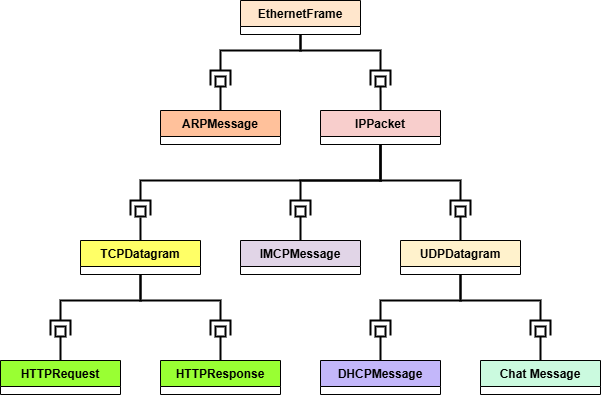

The diagram above was exported from draw.io. Its source (the exported page's mxGraphModel, read from the mxfile embedded in the PNG):
<mxGraphModel dx="1553" dy="1793" grid="1" gridSize="10" guides="1" tooltips="0" connect="1" arrows="0" fold="0" page="0" pageScale="1" pageWidth="827" pageHeight="1169" math="0" shadow="0">
  <root>
    <mxCell id="0" />
    <mxCell id="1" parent="0" />
    <mxCell id="2" parent="1" style="swimlane;fontStyle=1;align=center;verticalAlign=top;childLayout=stackLayout;horizontal=1;startSize=26;horizontalStack=0;resizeParent=1;resizeParentMax=0;resizeLast=0;collapsible=1;marginBottom=0;whiteSpace=wrap;html=1;fillColor=#FFF2CC;" value="UDPDatagram" vertex="1">
      <mxGeometry height="34" width="120" x="2000" y="-472" as="geometry" />
    </mxCell>
    <mxCell id="3" parent="1" style="swimlane;fontStyle=1;align=center;verticalAlign=top;childLayout=stackLayout;horizontal=1;startSize=26;horizontalStack=0;resizeParent=1;resizeParentMax=0;resizeLast=0;collapsible=1;marginBottom=0;whiteSpace=wrap;html=1;fillColor=#E1D5E7;" value="IMCPMessage" vertex="1">
      <mxGeometry height="34" width="120" x="1840" y="-472" as="geometry" />
    </mxCell>
    <mxCell id="4" edge="1" parent="1" source="20" style="rounded=0;orthogonalLoop=1;jettySize=auto;html=1;endArrow=none;endFill=0;endSize=7;strokeWidth=2;sketch=0;strokeColor=default;align=center;verticalAlign=middle;fontFamily=Helvetica;fontSize=11;fontColor=default;labelBackgroundColor=default;sourcePerimeterSpacing=0;targetPerimeterSpacing=0;entryX=0.5;entryY=1;entryDx=0;entryDy=0;" target="44" value="">
      <mxGeometry relative="1" as="geometry">
        <mxPoint x="1531.5" y="-829" as="sourcePoint" />
        <mxPoint x="1750" y="-632" as="targetPoint" />
      </mxGeometry>
    </mxCell>
    <mxCell id="5" edge="1" parent="1" source="17" style="rounded=0;orthogonalLoop=1;jettySize=auto;html=1;endArrow=none;endFill=0;sketch=0;sourcePerimeterSpacing=0;targetPerimeterSpacing=0;endSize=7;strokeWidth=2;edgeStyle=orthogonalEdgeStyle;strokeColor=default;align=center;verticalAlign=middle;fontFamily=Helvetica;fontSize=11;fontColor=default;labelBackgroundColor=default;entryX=0.5;entryY=1;entryDx=0;entryDy=0;" target="40" value="">
      <mxGeometry relative="1" as="geometry">
        <Array as="points">
          <mxPoint x="1900" y="-662" />
          <mxPoint x="1980" y="-662" />
        </Array>
        <mxPoint x="1390" y="-752" as="sourcePoint" />
        <mxPoint x="2020" y="-662" as="targetPoint" />
      </mxGeometry>
    </mxCell>
    <mxCell id="6" edge="1" parent="1" source="16" style="rounded=0;orthogonalLoop=1;jettySize=auto;html=1;endArrow=none;endFill=0;sketch=0;sourcePerimeterSpacing=0;targetPerimeterSpacing=0;endSize=7;strokeWidth=2;edgeStyle=orthogonalEdgeStyle;strokeColor=default;align=center;verticalAlign=middle;fontFamily=Helvetica;fontSize=11;fontColor=default;labelBackgroundColor=default;" value="">
      <mxGeometry relative="1" as="geometry">
        <Array as="points">
          <mxPoint x="1980" y="-532" />
          <mxPoint x="1900" y="-532" />
        </Array>
        <mxPoint x="3149.999999999999" y="-281.9411764705883" as="sourcePoint" />
        <mxPoint x="1900" y="-512" as="targetPoint" />
      </mxGeometry>
    </mxCell>
    <mxCell id="7" edge="1" parent="1" source="16" style="rounded=0;orthogonalLoop=1;jettySize=auto;html=1;endArrow=none;endFill=0;sketch=0;sourcePerimeterSpacing=0;targetPerimeterSpacing=0;endSize=7;strokeWidth=2;edgeStyle=orthogonalEdgeStyle;strokeColor=default;align=center;verticalAlign=middle;fontFamily=Helvetica;fontSize=11;fontColor=default;labelBackgroundColor=default;entryX=0.5;entryY=1;entryDx=0;entryDy=0;" target="37" value="">
      <mxGeometry relative="1" as="geometry">
        <Array as="points">
          <mxPoint x="1980" y="-532" />
          <mxPoint x="2060" y="-532" />
        </Array>
        <mxPoint x="3280" y="-192" as="sourcePoint" />
        <mxPoint x="2060" y="-522" as="targetPoint" />
      </mxGeometry>
    </mxCell>
    <mxCell id="8" edge="1" parent="1" source="3" style="rounded=0;orthogonalLoop=1;jettySize=auto;html=1;endArrow=none;endFill=0;endSize=10;strokeWidth=2;sketch=0;strokeColor=default;align=center;verticalAlign=middle;fontFamily=Helvetica;fontSize=11;fontColor=default;labelBackgroundColor=default;entryX=0.5;entryY=1;entryDx=0;entryDy=0;" target="32" value="">
      <mxGeometry relative="1" as="geometry">
        <mxPoint x="3607" y="88" as="sourcePoint" />
        <mxPoint x="1900" y="-492" as="targetPoint" />
      </mxGeometry>
    </mxCell>
    <mxCell id="9" edge="1" parent="1" source="2" style="rounded=0;orthogonalLoop=1;jettySize=auto;html=1;endArrow=none;endFill=0;endSize=5;strokeWidth=2;sketch=0;strokeColor=default;align=center;verticalAlign=middle;fontFamily=Helvetica;fontSize=11;fontColor=default;labelBackgroundColor=default;entryX=0.5;entryY=1;entryDx=0;entryDy=0;" target="38" value="">
      <mxGeometry relative="1" as="geometry">
        <mxPoint x="3470" y="-192.00000000000023" as="sourcePoint" />
        <mxPoint x="2060" y="-502" as="targetPoint" />
      </mxGeometry>
    </mxCell>
    <mxCell id="10" parent="1" style="swimlane;fontStyle=1;align=center;verticalAlign=top;childLayout=stackLayout;horizontal=1;startSize=26;horizontalStack=0;resizeParent=1;resizeParentMax=0;resizeLast=0;collapsible=1;marginBottom=0;whiteSpace=wrap;html=1;fillColor=#CBFADF;" value="Chat Message" vertex="1">
      <mxGeometry height="34" width="120" x="2080" y="-352" as="geometry" />
    </mxCell>
    <mxCell id="11" edge="1" parent="1" source="10" style="rounded=0;orthogonalLoop=1;jettySize=auto;html=1;endArrow=none;endFill=0;endSize=7;strokeWidth=2;sketch=0;strokeColor=default;align=center;verticalAlign=middle;fontFamily=Helvetica;fontSize=11;fontColor=default;labelBackgroundColor=default;sourcePerimeterSpacing=0;targetPerimeterSpacing=0;entryX=0.5;entryY=1;entryDx=0;entryDy=0;" target="53" value="">
      <mxGeometry relative="1" as="geometry">
        <mxPoint x="2540" y="-305.5" as="sourcePoint" />
        <mxPoint x="2080" y="-372" as="targetPoint" />
      </mxGeometry>
    </mxCell>
    <mxCell id="12" edge="1" parent="1" source="2" style="rounded=0;orthogonalLoop=1;jettySize=auto;html=1;endArrow=none;endFill=0;sketch=0;sourcePerimeterSpacing=0;targetPerimeterSpacing=0;endSize=7;strokeWidth=2;edgeStyle=orthogonalEdgeStyle;strokeColor=default;align=center;verticalAlign=middle;fontFamily=Helvetica;fontSize=11;fontColor=default;labelBackgroundColor=default;" value="">
      <mxGeometry relative="1" as="geometry">
        <Array as="points">
          <mxPoint x="2060" y="-412" />
          <mxPoint x="2140" y="-412" />
        </Array>
        <mxPoint x="4270" y="-382" as="sourcePoint" />
        <mxPoint x="2140" y="-392" as="targetPoint" />
      </mxGeometry>
    </mxCell>
    <mxCell id="13" parent="1" style="swimlane;fontStyle=1;align=center;verticalAlign=top;childLayout=stackLayout;horizontal=1;startSize=26;horizontalStack=0;resizeParent=1;resizeParentMax=0;resizeLast=0;collapsible=1;marginBottom=0;whiteSpace=wrap;html=1;fillColor=#C3B7FA;" value="DHCPMessage" vertex="1">
      <mxGeometry height="34" width="120" x="1920" y="-352" as="geometry" />
    </mxCell>
    <mxCell id="14" edge="1" parent="1" source="13" style="rounded=0;orthogonalLoop=1;jettySize=auto;html=1;endArrow=none;endFill=0;endSize=7;strokeWidth=2;sketch=0;strokeColor=default;align=center;verticalAlign=middle;fontFamily=Helvetica;fontSize=11;fontColor=default;labelBackgroundColor=default;sourcePerimeterSpacing=0;targetPerimeterSpacing=0;entryX=0.5;entryY=1;entryDx=0;entryDy=0;" target="56" value="">
      <mxGeometry relative="1" as="geometry">
        <mxPoint x="4171" y="-42" as="sourcePoint" />
        <mxPoint x="2060" y="-372" as="targetPoint" />
      </mxGeometry>
    </mxCell>
    <mxCell id="15" edge="1" parent="1" source="2" style="rounded=0;orthogonalLoop=1;jettySize=auto;html=1;endArrow=none;endFill=0;sketch=0;sourcePerimeterSpacing=0;targetPerimeterSpacing=0;endSize=7;strokeWidth=2;edgeStyle=orthogonalEdgeStyle;strokeColor=default;align=center;verticalAlign=middle;fontFamily=Helvetica;fontSize=11;fontColor=default;labelBackgroundColor=default;" value="">
      <mxGeometry relative="1" as="geometry">
        <Array as="points">
          <mxPoint x="2060" y="-412" />
          <mxPoint x="1980" y="-412" />
        </Array>
        <mxPoint x="4930" y="-552" as="sourcePoint" />
        <mxPoint x="1980" y="-392" as="targetPoint" />
      </mxGeometry>
    </mxCell>
    <mxCell id="16" parent="1" style="swimlane;fontStyle=1;align=center;verticalAlign=top;childLayout=stackLayout;horizontal=1;startSize=26;horizontalStack=0;resizeParent=1;resizeParentMax=0;resizeLast=0;collapsible=1;marginBottom=0;whiteSpace=wrap;html=1;fillColor=#F8CECC;" value="IPPacket" vertex="1">
      <mxGeometry height="34" width="120" x="1920" y="-602" as="geometry" />
    </mxCell>
    <mxCell id="17" parent="1" style="swimlane;fontStyle=1;align=center;verticalAlign=top;childLayout=stackLayout;horizontal=1;startSize=26;horizontalStack=0;resizeParent=1;resizeParentMax=0;resizeLast=0;collapsible=1;marginBottom=0;whiteSpace=wrap;html=1;fillColor=#FFE6CC;" value="EthernetFrame" vertex="1">
      <mxGeometry height="34" width="120" x="1840" y="-712" as="geometry" />
    </mxCell>
    <mxCell id="18" edge="1" parent="1" source="16" style="rounded=0;orthogonalLoop=1;jettySize=auto;html=1;endArrow=none;endFill=0;endSize=7;strokeWidth=2;sketch=0;edgeStyle=orthogonalEdgeStyle;strokeColor=default;align=center;verticalAlign=middle;fontFamily=Helvetica;fontSize=11;fontColor=default;labelBackgroundColor=default;sourcePerimeterSpacing=0;targetPerimeterSpacing=0;entryX=0.5;entryY=1;entryDx=0;entryDy=0;" target="41" value="">
      <mxGeometry relative="1" as="geometry">
        <mxPoint x="2780" y="-112" as="sourcePoint" />
        <mxPoint x="1940" y="-622" as="targetPoint" />
      </mxGeometry>
    </mxCell>
    <mxCell id="19" edge="1" parent="1" source="17" style="rounded=0;orthogonalLoop=1;jettySize=auto;html=1;endArrow=none;endFill=0;sketch=0;sourcePerimeterSpacing=0;targetPerimeterSpacing=0;endSize=7;strokeWidth=2;edgeStyle=orthogonalEdgeStyle;strokeColor=default;align=center;verticalAlign=middle;fontFamily=Helvetica;fontSize=11;fontColor=default;labelBackgroundColor=default;entryX=0.5;entryY=1;entryDx=0;entryDy=0;" target="43" value="">
      <mxGeometry relative="1" as="geometry">
        <Array as="points">
          <mxPoint x="1900" y="-662" />
          <mxPoint x="1820" y="-662" />
        </Array>
        <mxPoint x="1430" y="-222" as="sourcePoint" />
        <mxPoint x="1820" y="-662" as="targetPoint" />
      </mxGeometry>
    </mxCell>
    <mxCell id="20" parent="1" style="swimlane;fontStyle=1;align=center;verticalAlign=top;childLayout=stackLayout;horizontal=1;startSize=26;horizontalStack=0;resizeParent=1;resizeParentMax=0;resizeLast=0;collapsible=1;marginBottom=0;whiteSpace=wrap;html=1;fillColor=#FFC19B;" value="ARPMessage" vertex="1">
      <mxGeometry height="34" width="120" x="1760" y="-602" as="geometry" />
    </mxCell>
    <mxCell id="21" parent="1" style="swimlane;fontStyle=1;align=center;verticalAlign=top;childLayout=stackLayout;horizontal=1;startSize=26;horizontalStack=0;resizeParent=1;resizeParentMax=0;resizeLast=0;collapsible=1;marginBottom=0;whiteSpace=wrap;html=1;fillColor=#FFFF66;" value="TCPDatagram" vertex="1">
      <mxGeometry height="34" width="120" x="1680" y="-472" as="geometry" />
    </mxCell>
    <mxCell id="22" edge="1" parent="1" source="16" style="rounded=0;orthogonalLoop=1;jettySize=auto;html=1;endArrow=none;endFill=0;sketch=0;sourcePerimeterSpacing=0;targetPerimeterSpacing=0;endSize=7;strokeWidth=2;edgeStyle=orthogonalEdgeStyle;strokeColor=default;align=center;verticalAlign=middle;fontFamily=Helvetica;fontSize=11;fontColor=default;labelBackgroundColor=default;entryX=0.5;entryY=1;entryDx=0;entryDy=0;" target="34" value="">
      <mxGeometry relative="1" as="geometry">
        <Array as="points">
          <mxPoint x="1980" y="-532" />
          <mxPoint x="1740" y="-532" />
        </Array>
        <mxPoint x="2020" y="-542" as="sourcePoint" />
        <mxPoint x="1740" y="-522" as="targetPoint" />
      </mxGeometry>
    </mxCell>
    <mxCell id="23" edge="1" parent="1" source="21" style="rounded=0;orthogonalLoop=1;jettySize=auto;html=1;endArrow=none;endFill=0;endSize=10;strokeWidth=2;sketch=0;strokeColor=default;align=center;verticalAlign=middle;fontFamily=Helvetica;fontSize=11;fontColor=default;labelBackgroundColor=default;entryX=0.497;entryY=1.1;entryDx=0;entryDy=0;entryPerimeter=0;" target="35" value="">
      <mxGeometry relative="1" as="geometry">
        <mxPoint x="1950" y="-382" as="sourcePoint" />
        <mxPoint x="1740" y="-482" as="targetPoint" />
      </mxGeometry>
    </mxCell>
    <mxCell id="24" parent="1" style="swimlane;fontStyle=1;align=center;verticalAlign=top;childLayout=stackLayout;horizontal=1;startSize=26;horizontalStack=0;resizeParent=1;resizeParentMax=0;resizeLast=0;collapsible=1;marginBottom=0;whiteSpace=wrap;html=1;fillColor=#99FF33;strokeColor=default;fontFamily=Helvetica;fontSize=12;fontColor=default;" value="HTTPResponse" vertex="1">
      <mxGeometry height="34" width="120" x="1760" y="-352" as="geometry" />
    </mxCell>
    <mxCell id="25" parent="1" style="swimlane;fontStyle=1;align=center;verticalAlign=top;childLayout=stackLayout;horizontal=1;startSize=26;horizontalStack=0;resizeParent=1;resizeParentMax=0;resizeLast=0;collapsible=1;marginBottom=0;whiteSpace=wrap;html=1;fillColor=#99FF33;" value="HTTPRequest" vertex="1">
      <mxGeometry height="34" width="120" x="1600" y="-352" as="geometry" />
    </mxCell>
    <mxCell id="26" edge="1" parent="1" source="24" style="rounded=0;orthogonalLoop=1;jettySize=auto;html=1;endArrow=none;endFill=0;endSize=7;strokeWidth=2;sketch=0;strokeColor=default;align=center;verticalAlign=middle;fontFamily=Helvetica;fontSize=11;fontColor=default;labelBackgroundColor=default;sourcePerimeterSpacing=0;targetPerimeterSpacing=0;entryX=0.5;entryY=1;entryDx=0;entryDy=0;" target="47" value="">
      <mxGeometry relative="1" as="geometry">
        <mxPoint x="1942" y="-256" as="sourcePoint" />
        <mxPoint x="1880" y="-372" as="targetPoint" />
      </mxGeometry>
    </mxCell>
    <mxCell id="27" edge="1" parent="1" source="21" style="rounded=0;orthogonalLoop=1;jettySize=auto;html=1;endArrow=none;endFill=0;sketch=0;sourcePerimeterSpacing=0;targetPerimeterSpacing=0;endSize=7;strokeWidth=2;edgeStyle=orthogonalEdgeStyle;strokeColor=default;align=center;verticalAlign=middle;fontFamily=Helvetica;fontSize=11;fontColor=default;labelBackgroundColor=default;entryX=0.5;entryY=1;entryDx=0;entryDy=0;" target="46" value="">
      <mxGeometry relative="1" as="geometry">
        <Array as="points">
          <mxPoint x="1740" y="-412" />
          <mxPoint x="1820" y="-412" />
        </Array>
        <mxPoint x="1862" y="-342" as="sourcePoint" />
        <mxPoint x="1820" y="-412" as="targetPoint" />
      </mxGeometry>
    </mxCell>
    <mxCell id="28" edge="1" parent="1" source="25" style="rounded=0;orthogonalLoop=1;jettySize=auto;html=1;endArrow=none;endFill=0;endSize=7;strokeWidth=2;sketch=0;exitX=0.5;exitY=0;exitDx=0;exitDy=0;strokeColor=default;align=center;verticalAlign=middle;fontFamily=Helvetica;fontSize=11;fontColor=default;labelBackgroundColor=default;sourcePerimeterSpacing=0;targetPerimeterSpacing=0;entryX=0.5;entryY=1;entryDx=0;entryDy=0;" target="50" value="">
      <mxGeometry relative="1" as="geometry">
        <mxPoint x="1782" y="-256" as="sourcePoint" />
        <mxPoint x="1730" y="-372" as="targetPoint" />
      </mxGeometry>
    </mxCell>
    <mxCell id="29" edge="1" parent="1" source="21" style="rounded=0;orthogonalLoop=1;jettySize=auto;html=1;endArrow=none;endFill=0;sketch=0;sourcePerimeterSpacing=0;targetPerimeterSpacing=0;endSize=7;strokeWidth=2;edgeStyle=orthogonalEdgeStyle;strokeColor=default;align=center;verticalAlign=middle;fontFamily=Helvetica;fontSize=11;fontColor=default;labelBackgroundColor=default;" value="">
      <mxGeometry relative="1" as="geometry">
        <Array as="points">
          <mxPoint x="1740" y="-412" />
          <mxPoint x="1660" y="-412" />
        </Array>
        <mxPoint x="1862" y="-342" as="sourcePoint" />
        <mxPoint x="1660" y="-392" as="targetPoint" />
      </mxGeometry>
    </mxCell>
    <mxCell id="30" connectable="0" parent="1" style="group" value="" vertex="1">
      <mxGeometry height="16" width="20" x="1890" y="-512" as="geometry" />
    </mxCell>
    <mxCell id="31" parent="30" style="shape=partialRectangle;whiteSpace=wrap;html=1;bottom=1;right=1;left=1;top=0;fillColor=none;routingCenterX=-0.5;direction=west;strokeWidth=2;container=0;" value="" vertex="1">
      <mxGeometry height="14" width="20" as="geometry" />
    </mxCell>
    <mxCell id="32" parent="30" style="rounded=0;whiteSpace=wrap;html=1;fillColor=none;strokeWidth=2;container=0;" value="" vertex="1">
      <mxGeometry height="10" width="10" x="5" y="6" as="geometry" />
    </mxCell>
    <mxCell id="33" connectable="0" parent="1" style="group" value="" vertex="1">
      <mxGeometry height="16" width="20" x="1730" y="-512" as="geometry" />
    </mxCell>
    <mxCell id="34" parent="33" style="shape=partialRectangle;whiteSpace=wrap;html=1;bottom=1;right=1;left=1;top=0;fillColor=none;routingCenterX=-0.5;direction=west;strokeWidth=2;container=0;" value="" vertex="1">
      <mxGeometry height="14" width="20" as="geometry" />
    </mxCell>
    <mxCell id="35" parent="33" style="rounded=0;whiteSpace=wrap;html=1;fillColor=none;strokeWidth=2;container=0;" value="" vertex="1">
      <mxGeometry height="10" width="10" x="5" y="6" as="geometry" />
    </mxCell>
    <mxCell id="36" connectable="0" parent="1" style="group" value="" vertex="1">
      <mxGeometry height="16" width="20" x="2050" y="-512" as="geometry" />
    </mxCell>
    <mxCell id="37" parent="36" style="shape=partialRectangle;whiteSpace=wrap;html=1;bottom=1;right=1;left=1;top=0;fillColor=none;routingCenterX=-0.5;direction=west;strokeWidth=2;container=0;" value="" vertex="1">
      <mxGeometry height="14" width="20" as="geometry" />
    </mxCell>
    <mxCell id="38" parent="36" style="rounded=0;whiteSpace=wrap;html=1;fillColor=none;strokeWidth=2;container=0;" value="" vertex="1">
      <mxGeometry height="10" width="10" x="5" y="6" as="geometry" />
    </mxCell>
    <mxCell id="39" connectable="0" parent="1" style="group" value="" vertex="1">
      <mxGeometry height="16" width="20" x="1970" y="-642" as="geometry" />
    </mxCell>
    <mxCell id="40" parent="39" style="shape=partialRectangle;whiteSpace=wrap;html=1;bottom=1;right=1;left=1;top=0;fillColor=none;routingCenterX=-0.5;direction=west;strokeWidth=2;container=0;" value="" vertex="1">
      <mxGeometry height="14" width="20" as="geometry" />
    </mxCell>
    <mxCell id="41" parent="39" style="rounded=0;whiteSpace=wrap;html=1;fillColor=none;strokeWidth=2;container=0;" value="" vertex="1">
      <mxGeometry height="10" width="10" x="5" y="6" as="geometry" />
    </mxCell>
    <mxCell id="42" connectable="0" parent="1" style="group" value="" vertex="1">
      <mxGeometry height="16" width="20" x="1810" y="-642" as="geometry" />
    </mxCell>
    <mxCell id="43" parent="42" style="shape=partialRectangle;whiteSpace=wrap;html=1;bottom=1;right=1;left=1;top=0;fillColor=none;routingCenterX=-0.5;direction=west;strokeWidth=2;container=0;" value="" vertex="1">
      <mxGeometry height="14" width="20" as="geometry" />
    </mxCell>
    <mxCell id="44" parent="42" style="rounded=0;whiteSpace=wrap;html=1;fillColor=none;strokeWidth=2;container=0;" value="" vertex="1">
      <mxGeometry height="10" width="10" x="5" y="6" as="geometry" />
    </mxCell>
    <mxCell id="45" connectable="0" parent="1" style="group" value="" vertex="1">
      <mxGeometry height="16" width="20" x="1810" y="-392" as="geometry" />
    </mxCell>
    <mxCell id="46" parent="45" style="shape=partialRectangle;whiteSpace=wrap;html=1;bottom=1;right=1;left=1;top=0;fillColor=none;routingCenterX=-0.5;direction=west;strokeWidth=2;container=0;" value="" vertex="1">
      <mxGeometry height="14" width="20" as="geometry" />
    </mxCell>
    <mxCell id="47" parent="45" style="rounded=0;whiteSpace=wrap;html=1;fillColor=none;strokeWidth=2;container=0;" value="" vertex="1">
      <mxGeometry height="10" width="10" x="5" y="6" as="geometry" />
    </mxCell>
    <mxCell id="48" connectable="0" parent="1" style="group" value="" vertex="1">
      <mxGeometry height="16" width="20" x="1650" y="-392" as="geometry" />
    </mxCell>
    <mxCell id="49" parent="48" style="shape=partialRectangle;whiteSpace=wrap;html=1;bottom=1;right=1;left=1;top=0;fillColor=none;routingCenterX=-0.5;direction=west;strokeWidth=2;container=0;" value="" vertex="1">
      <mxGeometry height="14" width="20" as="geometry" />
    </mxCell>
    <mxCell id="50" parent="48" style="rounded=0;whiteSpace=wrap;html=1;fillColor=none;strokeWidth=2;container=0;" value="" vertex="1">
      <mxGeometry height="10" width="10" x="5" y="6" as="geometry" />
    </mxCell>
    <mxCell id="51" connectable="0" parent="1" style="group" value="" vertex="1">
      <mxGeometry height="16" width="20" x="2130" y="-392" as="geometry" />
    </mxCell>
    <mxCell id="52" parent="51" style="shape=partialRectangle;whiteSpace=wrap;html=1;bottom=1;right=1;left=1;top=0;fillColor=none;routingCenterX=-0.5;direction=west;strokeWidth=2;container=0;" value="" vertex="1">
      <mxGeometry height="14" width="20" as="geometry" />
    </mxCell>
    <mxCell id="53" parent="51" style="rounded=0;whiteSpace=wrap;html=1;fillColor=none;strokeWidth=2;container=0;" value="" vertex="1">
      <mxGeometry height="10" width="10" x="5" y="6" as="geometry" />
    </mxCell>
    <mxCell id="54" connectable="0" parent="1" style="group" value="" vertex="1">
      <mxGeometry height="16" width="20" x="1970" y="-392" as="geometry" />
    </mxCell>
    <mxCell id="55" parent="54" style="shape=partialRectangle;whiteSpace=wrap;html=1;bottom=1;right=1;left=1;top=0;fillColor=none;routingCenterX=-0.5;direction=west;strokeWidth=2;container=0;" value="" vertex="1">
      <mxGeometry height="14" width="20" as="geometry" />
    </mxCell>
    <mxCell id="56" parent="54" style="rounded=0;whiteSpace=wrap;html=1;fillColor=none;strokeWidth=2;container=0;" value="" vertex="1">
      <mxGeometry height="10" width="10" x="5" y="6" as="geometry" />
    </mxCell>
  </root>
</mxGraphModel>